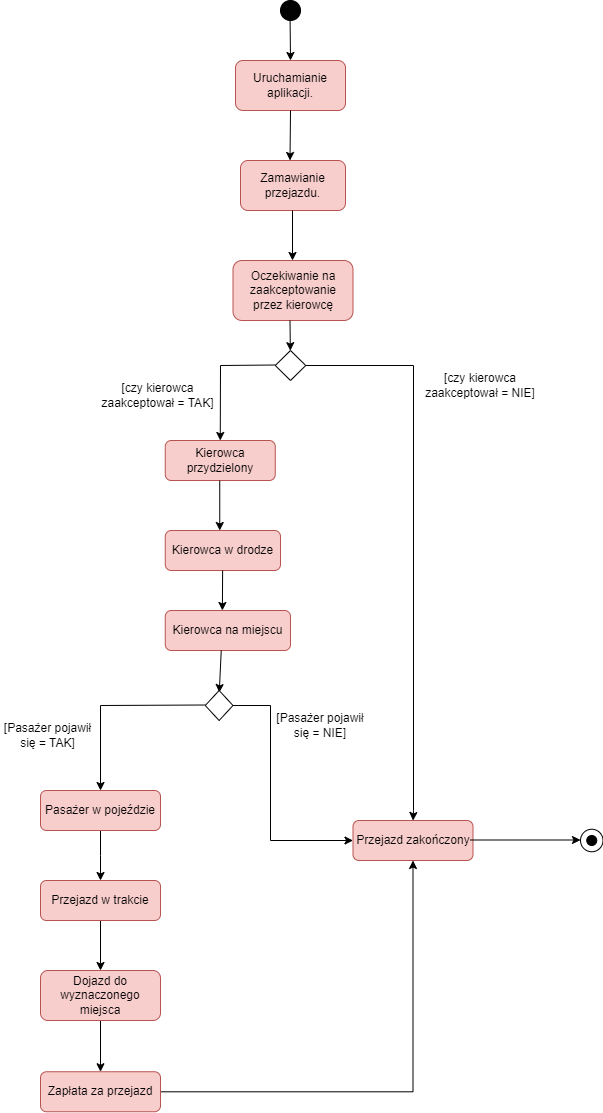

The diagram above was exported from draw.io. Its source (the exported page's mxGraphModel, read from the mxfile embedded in the PNG):
<mxGraphModel dx="880" dy="484" grid="1" gridSize="10" guides="1" tooltips="1" connect="1" arrows="1" fold="1" page="1" pageScale="1" pageWidth="827" pageHeight="1169" background="#FFFFFF" math="0" shadow="0">
  <root>
    <mxCell id="0" />
    <mxCell id="1" parent="0" />
    <mxCell id="cJLJx-Uh7MIMNfrWSog_-1" value="" style="ellipse;whiteSpace=wrap;html=1;aspect=fixed;fillColor=#030303;" vertex="1" parent="1">
      <mxGeometry x="430" y="10" width="20" height="20" as="geometry" />
    </mxCell>
    <mxCell id="cJLJx-Uh7MIMNfrWSog_-2" value="" style="endArrow=classic;html=1;rounded=0;" edge="1" parent="1">
      <mxGeometry width="50" height="50" relative="1" as="geometry">
        <mxPoint x="439.5" y="20" as="sourcePoint" />
        <mxPoint x="440" y="70" as="targetPoint" />
      </mxGeometry>
    </mxCell>
    <mxCell id="cJLJx-Uh7MIMNfrWSog_-4" value="Uruchamianie aplikacji." style="rounded=1;whiteSpace=wrap;html=1;fillColor=#f8cecc;strokeColor=#b85450;" vertex="1" parent="1">
      <mxGeometry x="385" y="70" width="110" height="50" as="geometry" />
    </mxCell>
    <mxCell id="cJLJx-Uh7MIMNfrWSog_-5" value="" style="endArrow=classic;html=1;rounded=0;" edge="1" parent="1">
      <mxGeometry width="50" height="50" relative="1" as="geometry">
        <mxPoint x="440" y="120" as="sourcePoint" />
        <mxPoint x="439.5" y="170" as="targetPoint" />
      </mxGeometry>
    </mxCell>
    <mxCell id="cJLJx-Uh7MIMNfrWSog_-6" value="Zamawianie przejazdu." style="rounded=1;whiteSpace=wrap;html=1;fillColor=#f8cecc;strokeColor=#b85450;" vertex="1" parent="1">
      <mxGeometry x="390" y="170" width="105" height="50" as="geometry" />
    </mxCell>
    <mxCell id="cJLJx-Uh7MIMNfrWSog_-9" value="" style="endArrow=classic;html=1;rounded=0;" edge="1" parent="1">
      <mxGeometry width="50" height="50" relative="1" as="geometry">
        <mxPoint x="442" y="220" as="sourcePoint" />
        <mxPoint x="442" y="270" as="targetPoint" />
      </mxGeometry>
    </mxCell>
    <mxCell id="cJLJx-Uh7MIMNfrWSog_-10" value="Oczekiwanie na zaakceptowanie przez kierowcę" style="rounded=1;whiteSpace=wrap;html=1;fillColor=#f8cecc;strokeColor=#b85450;" vertex="1" parent="1">
      <mxGeometry x="382.5" y="270" width="120" height="60" as="geometry" />
    </mxCell>
    <mxCell id="cJLJx-Uh7MIMNfrWSog_-11" value="" style="endArrow=classic;html=1;rounded=0;" edge="1" parent="1" target="cJLJx-Uh7MIMNfrWSog_-12">
      <mxGeometry width="50" height="50" relative="1" as="geometry">
        <mxPoint x="439.5" y="330" as="sourcePoint" />
        <mxPoint x="439.5" y="380" as="targetPoint" />
      </mxGeometry>
    </mxCell>
    <mxCell id="cJLJx-Uh7MIMNfrWSog_-40" style="edgeStyle=orthogonalEdgeStyle;rounded=0;orthogonalLoop=1;jettySize=auto;html=1;entryX=0.5;entryY=0;entryDx=0;entryDy=0;exitX=1;exitY=0.5;exitDx=0;exitDy=0;" edge="1" parent="1" source="cJLJx-Uh7MIMNfrWSog_-12" target="cJLJx-Uh7MIMNfrWSog_-35">
      <mxGeometry relative="1" as="geometry">
        <mxPoint x="563.31" y="1081.25" as="targetPoint" />
        <mxPoint x="460" y="375" as="sourcePoint" />
        <Array as="points">
          <mxPoint x="563" y="375" />
          <mxPoint x="563" y="820" />
        </Array>
      </mxGeometry>
    </mxCell>
    <mxCell id="cJLJx-Uh7MIMNfrWSog_-12" value="" style="rhombus;whiteSpace=wrap;html=1;" vertex="1" parent="1">
      <mxGeometry x="424.75" y="360" width="30.5" height="30" as="geometry" />
    </mxCell>
    <mxCell id="cJLJx-Uh7MIMNfrWSog_-13" value="" style="endArrow=classic;html=1;rounded=0;entryX=0.5;entryY=0;entryDx=0;entryDy=0;" edge="1" parent="1" target="cJLJx-Uh7MIMNfrWSog_-16">
      <mxGeometry width="50" height="50" relative="1" as="geometry">
        <mxPoint x="424.75" y="374.5" as="sourcePoint" />
        <mxPoint x="370" y="455" as="targetPoint" />
        <Array as="points">
          <mxPoint x="370" y="375" />
        </Array>
      </mxGeometry>
    </mxCell>
    <mxCell id="cJLJx-Uh7MIMNfrWSog_-15" value="[czy kierowca zaakceptował = TAK]" style="text;html=1;align=center;verticalAlign=middle;whiteSpace=wrap;rounded=0;" vertex="1" parent="1">
      <mxGeometry x="240" y="390" width="134.75" height="30" as="geometry" />
    </mxCell>
    <mxCell id="cJLJx-Uh7MIMNfrWSog_-16" value="Kierowca przydzielony" style="rounded=1;whiteSpace=wrap;html=1;fillColor=#f8cecc;strokeColor=#b85450;" vertex="1" parent="1">
      <mxGeometry x="314.75" y="450" width="110" height="40" as="geometry" />
    </mxCell>
    <mxCell id="cJLJx-Uh7MIMNfrWSog_-17" value="Kierowca w drodze" style="rounded=1;whiteSpace=wrap;html=1;fillColor=#f8cecc;strokeColor=#b85450;" vertex="1" parent="1">
      <mxGeometry x="314.75" y="540" width="115.25" height="40" as="geometry" />
    </mxCell>
    <mxCell id="cJLJx-Uh7MIMNfrWSog_-18" value="" style="endArrow=classic;html=1;rounded=0;" edge="1" parent="1">
      <mxGeometry width="50" height="50" relative="1" as="geometry">
        <mxPoint x="369.25" y="490" as="sourcePoint" />
        <mxPoint x="369.25" y="540" as="targetPoint" />
      </mxGeometry>
    </mxCell>
    <mxCell id="cJLJx-Uh7MIMNfrWSog_-19" value="" style="endArrow=classic;html=1;rounded=0;" edge="1" parent="1">
      <mxGeometry width="50" height="50" relative="1" as="geometry">
        <mxPoint x="372.13" y="580" as="sourcePoint" />
        <mxPoint x="371.88" y="620" as="targetPoint" />
      </mxGeometry>
    </mxCell>
    <mxCell id="cJLJx-Uh7MIMNfrWSog_-20" value="Kierowca na miejscu" style="rounded=1;whiteSpace=wrap;html=1;fillColor=#f8cecc;strokeColor=#b85450;" vertex="1" parent="1">
      <mxGeometry x="314.75" y="620" width="125.25" height="40" as="geometry" />
    </mxCell>
    <mxCell id="cJLJx-Uh7MIMNfrWSog_-22" value="" style="endArrow=classic;html=1;rounded=0;entryX=0.636;entryY=0.05;entryDx=0;entryDy=0;entryPerimeter=0;" edge="1" parent="1">
      <mxGeometry width="50" height="50" relative="1" as="geometry">
        <mxPoint x="370.73" y="660" as="sourcePoint" />
        <mxPoint x="368.779" y="702" as="targetPoint" />
      </mxGeometry>
    </mxCell>
    <mxCell id="cJLJx-Uh7MIMNfrWSog_-23" value="" style="rhombus;whiteSpace=wrap;html=1;" vertex="1" parent="1">
      <mxGeometry x="354.75" y="700" width="27.75" height="30" as="geometry" />
    </mxCell>
    <mxCell id="cJLJx-Uh7MIMNfrWSog_-25" value="" style="endArrow=classic;html=1;rounded=0;" edge="1" parent="1">
      <mxGeometry width="50" height="50" relative="1" as="geometry">
        <mxPoint x="354.75" y="714.5" as="sourcePoint" />
        <mxPoint x="250" y="800" as="targetPoint" />
        <Array as="points">
          <mxPoint x="250" y="715" />
        </Array>
      </mxGeometry>
    </mxCell>
    <mxCell id="cJLJx-Uh7MIMNfrWSog_-26" value="[Pasażer pojawił się = TAK]" style="text;html=1;align=center;verticalAlign=middle;whiteSpace=wrap;rounded=0;" vertex="1" parent="1">
      <mxGeometry x="150" y="730" width="95.25" height="30" as="geometry" />
    </mxCell>
    <mxCell id="cJLJx-Uh7MIMNfrWSog_-28" style="edgeStyle=orthogonalEdgeStyle;rounded=0;orthogonalLoop=1;jettySize=auto;html=1;" edge="1" parent="1" source="cJLJx-Uh7MIMNfrWSog_-27">
      <mxGeometry relative="1" as="geometry">
        <mxPoint x="250" y="890" as="targetPoint" />
      </mxGeometry>
    </mxCell>
    <mxCell id="cJLJx-Uh7MIMNfrWSog_-27" value="Pasażer w pojeździe" style="rounded=1;whiteSpace=wrap;html=1;fillColor=#f8cecc;strokeColor=#b85450;" vertex="1" parent="1">
      <mxGeometry x="190" y="800" width="120" height="40" as="geometry" />
    </mxCell>
    <mxCell id="cJLJx-Uh7MIMNfrWSog_-30" style="edgeStyle=orthogonalEdgeStyle;rounded=0;orthogonalLoop=1;jettySize=auto;html=1;" edge="1" parent="1" source="cJLJx-Uh7MIMNfrWSog_-29" target="cJLJx-Uh7MIMNfrWSog_-31">
      <mxGeometry relative="1" as="geometry">
        <mxPoint x="250" y="970" as="targetPoint" />
      </mxGeometry>
    </mxCell>
    <mxCell id="cJLJx-Uh7MIMNfrWSog_-29" value="Przejazd w trakcie" style="rounded=1;whiteSpace=wrap;html=1;fillColor=#f8cecc;strokeColor=#b85450;" vertex="1" parent="1">
      <mxGeometry x="190" y="890" width="120" height="40" as="geometry" />
    </mxCell>
    <mxCell id="cJLJx-Uh7MIMNfrWSog_-32" style="edgeStyle=orthogonalEdgeStyle;rounded=0;orthogonalLoop=1;jettySize=auto;html=1;" edge="1" parent="1" source="cJLJx-Uh7MIMNfrWSog_-31" target="cJLJx-Uh7MIMNfrWSog_-33">
      <mxGeometry relative="1" as="geometry">
        <mxPoint x="250" y="1060" as="targetPoint" />
      </mxGeometry>
    </mxCell>
    <mxCell id="cJLJx-Uh7MIMNfrWSog_-31" value="Dojazd do wyznaczonego miejsca" style="rounded=1;whiteSpace=wrap;html=1;fillColor=#f8cecc;strokeColor=#b85450;" vertex="1" parent="1">
      <mxGeometry x="190" y="980" width="120" height="50" as="geometry" />
    </mxCell>
    <mxCell id="cJLJx-Uh7MIMNfrWSog_-34" style="edgeStyle=orthogonalEdgeStyle;rounded=0;orthogonalLoop=1;jettySize=auto;html=1;" edge="1" parent="1" source="cJLJx-Uh7MIMNfrWSog_-33" target="cJLJx-Uh7MIMNfrWSog_-35">
      <mxGeometry relative="1" as="geometry">
        <mxPoint x="250" y="1140" as="targetPoint" />
      </mxGeometry>
    </mxCell>
    <mxCell id="cJLJx-Uh7MIMNfrWSog_-33" value="Zapłata za przejazd" style="rounded=1;whiteSpace=wrap;html=1;fillColor=#f8cecc;strokeColor=#b85450;" vertex="1" parent="1">
      <mxGeometry x="190" y="1081.25" width="120" height="40" as="geometry" />
    </mxCell>
    <mxCell id="cJLJx-Uh7MIMNfrWSog_-35" value="Przejazd zakończony" style="rounded=1;whiteSpace=wrap;html=1;fillColor=#f8cecc;strokeColor=#b85450;" vertex="1" parent="1">
      <mxGeometry x="502.5" y="830" width="120" height="40" as="geometry" />
    </mxCell>
    <mxCell id="cJLJx-Uh7MIMNfrWSog_-36" value="" style="edgeStyle=none;orthogonalLoop=1;jettySize=auto;html=1;rounded=0;entryX=0;entryY=0.5;entryDx=0;entryDy=0;" edge="1" parent="1">
      <mxGeometry width="80" relative="1" as="geometry">
        <mxPoint x="620" y="849.5" as="sourcePoint" />
        <mxPoint x="730" y="849.5" as="targetPoint" />
        <Array as="points" />
      </mxGeometry>
    </mxCell>
    <mxCell id="cJLJx-Uh7MIMNfrWSog_-37" value="" style="ellipse;whiteSpace=wrap;html=1;aspect=fixed;" vertex="1" parent="1">
      <mxGeometry x="730" y="838.75" width="22.5" height="22.5" as="geometry" />
    </mxCell>
    <mxCell id="cJLJx-Uh7MIMNfrWSog_-38" value="" style="ellipse;whiteSpace=wrap;html=1;aspect=fixed;fillColor=#000000;" vertex="1" parent="1">
      <mxGeometry x="736.25" y="845" width="10" height="10" as="geometry" />
    </mxCell>
    <mxCell id="cJLJx-Uh7MIMNfrWSog_-42" value="[czy kierowca zaakceptował = NIE]" style="text;html=1;align=center;verticalAlign=middle;whiteSpace=wrap;rounded=0;" vertex="1" parent="1">
      <mxGeometry x="570" y="380" width="120" height="30" as="geometry" />
    </mxCell>
    <mxCell id="cJLJx-Uh7MIMNfrWSog_-45" value="" style="endArrow=classic;html=1;rounded=0;exitX=1;exitY=0.5;exitDx=0;exitDy=0;entryX=0;entryY=0.5;entryDx=0;entryDy=0;" edge="1" parent="1" source="cJLJx-Uh7MIMNfrWSog_-23" target="cJLJx-Uh7MIMNfrWSog_-35">
      <mxGeometry width="50" height="50" relative="1" as="geometry">
        <mxPoint x="390" y="880" as="sourcePoint" />
        <mxPoint x="500" y="850" as="targetPoint" />
        <Array as="points">
          <mxPoint x="420" y="715" />
          <mxPoint x="420" y="850" />
        </Array>
      </mxGeometry>
    </mxCell>
    <mxCell id="cJLJx-Uh7MIMNfrWSog_-46" value="[Pasażer pojawił się = NIE]" style="text;html=1;align=center;verticalAlign=middle;whiteSpace=wrap;rounded=0;" vertex="1" parent="1">
      <mxGeometry x="424.75" y="720" width="90" height="30" as="geometry" />
    </mxCell>
  </root>
</mxGraphModel>